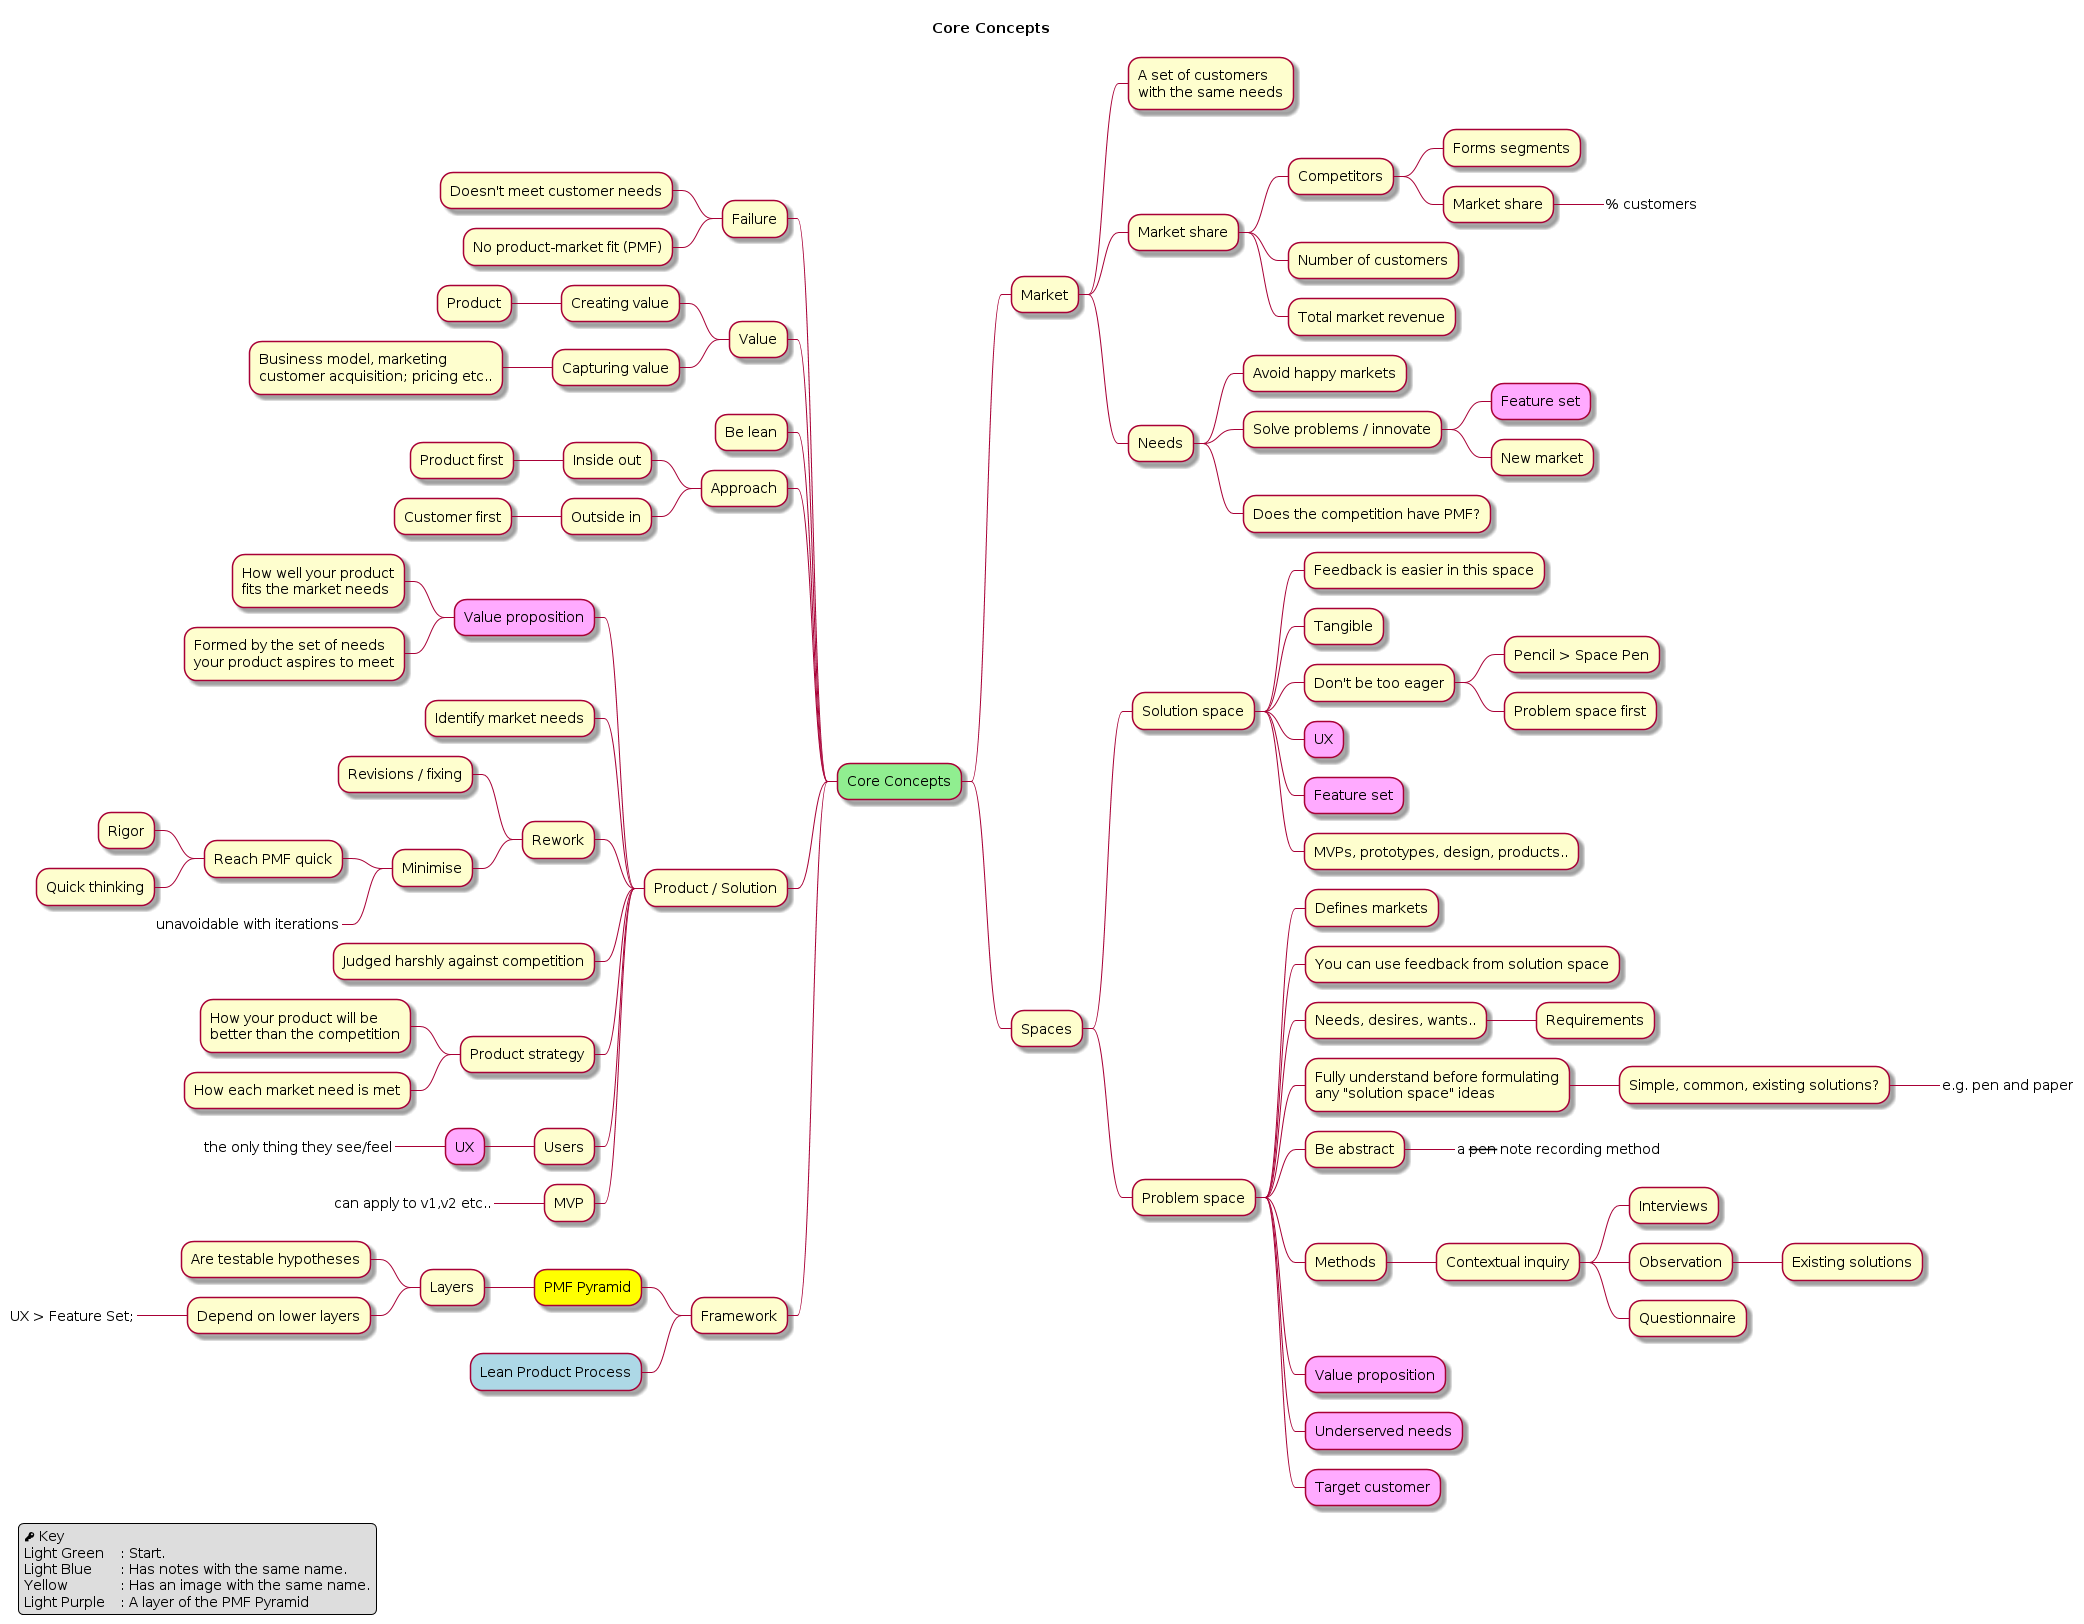

The diagram above was rendered by PlantUML. Its source (embedded in the PNG):
@startmindmap

legend left
  <&key> Key
  Light Green   \t: Start.
  Light Blue    \t: Has notes with the same name.
  Yellow        \t: Has an image with the same name.
  Light Purple  \t: A layer of the PMF Pyramid
endlegend

title Core Concepts

*[#lightgreen] Core Concepts

** Market
***:A set of customers
with the same needs;
*** Market share
**** Competitors
***** Forms segments
***** Market share
******_ % customers
**** Number of customers
**** Total market revenue
*** Needs
**** Avoid happy markets
**** Solve problems / innovate
*****[#FAF] Feature set
***** New market
**** Does the competition have PMF?

** Spaces
*** Solution space
**** Feedback is easier in this space
**** Tangible
**** Don't be too eager
***** Pencil > Space Pen
***** Problem space first
****[#FAF] UX
****[#FAF] Feature set
**** MVPs, prototypes, design, products..
*** Problem space
**** Defines markets
**** You can use feedback from solution space
**** Needs, desires, wants..
***** Requirements
****:Fully understand before formulating
any "solution space" ideas;
***** Simple, common, existing solutions?
******_ e.g. pen and paper
**** Be abstract
*****_ a <s>pen</s> note recording method
**** Methods
***** Contextual inquiry
****** Interviews
****** Observation
******* Existing solutions
****** Questionnaire
****[#FAF] Value proposition
****[#FAF] Underserved needs
****[#FAF] Target customer

left side

** Failure
*** Doesn't meet customer needs
*** No product-market fit (PMF)

** Value
*** Creating value
**** Product
*** Capturing value
****:Business model, marketing
customer acquisition; pricing etc..;

** Be lean

** Approach
*** Inside out
**** Product first
*** Outside in
**** Customer first

** Product / Solution
***[#FAF] Value proposition
****:How well your product
fits the market needs;
****:Formed by the set of needs
your product aspires to meet;
*** Identify market needs
*** Rework
**** Revisions / fixing
**** Minimise
***** Reach PMF quick
****** Rigor
****** Quick thinking
*****_ unavoidable with iterations
*** Judged harshly against competition
*** Product strategy
****:How your product will be
better than the competition;
**** How each market need is met
*** Users
****[#FAF] UX
*****_ the only thing they see/feel
*** MVP
****_ can apply to v1,v2 etc..

** Framework
***[#yellow] PMF Pyramid
**** Layers
***** Are testable hypotheses
***** Depend on lower layers
******_ UX > Feature Set;
***[#lightblue] Lean Product Process



@endmindmap